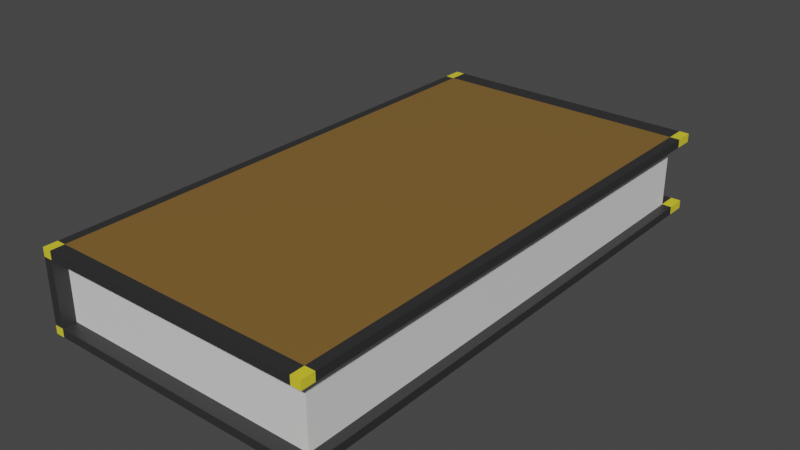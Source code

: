 # Source: libro.blend  (saved by Blender 3.4.6; exported with 4.5.12 LTS)
import bpy
from mathutils import Matrix  # noqa: F401  (used for matrix-valued properties, if any)

bpy.ops.wm.read_factory_settings(use_empty=True)
scene = bpy.context.scene
scene.name = 'Scene'

# ---- collections
col_collection = bpy.data.collections.new('Collection'); scene.collection.children.link(col_collection)

# ---- materials (node trees are filled in below, after node groups)
mat_gris = bpy.data.materials.new('Gris')
mat_gris.alpha_threshold = 0.0
mat_gris.use_transparent_shadow = False
mat_gris.roughness = 0.5
mat_gris.line_color = (0.0, 0.0, 0.0, 1.0)
mat_amarillo = bpy.data.materials.new('Amarillo')
mat_amarillo.use_transparent_shadow = False
mat_cafe = bpy.data.materials.new('Cafe')
mat_cafe.use_transparent_shadow = False
mat_blanco = bpy.data.materials.new('Blanco')
mat_blanco.use_transparent_shadow = False

# ---- material node trees
mat_gris.use_nodes = True; mat_gris.node_tree.nodes.clear()
_N = mat_gris.node_tree.nodes; _L = mat_gris.node_tree.links
n0 = _N.new('ShaderNodeOutputMaterial'); n0.name = 'Material Output'; n0.location = (300, 300)
n1 = _N.new('ShaderNodeBsdfPrincipled'); n1.name = 'Principled BSDF'; n1.location = (10, 300)
n1.distribution = 'GGX'
n1.subsurface_method = 'RANDOM_WALK_SKIN'
n1.inputs[0].default_value = (0.02924, 0.02924, 0.02924, 1.0)
n1.inputs[3].default_value = 1.45
n1.inputs[27].default_value = (0.0, 0.0, 0.0, 1.0)
n1.inputs[28].default_value = 1.0
_L.new(n1.outputs[0], n0.inputs[0])
n0.is_active_output = True
mat_amarillo.use_nodes = True; mat_amarillo.node_tree.nodes.clear()
_N = mat_amarillo.node_tree.nodes; _L = mat_amarillo.node_tree.links
n0 = _N.new('ShaderNodeBsdfPrincipled'); n0.name = 'BSDF Principista'; n0.location = (10, 300)
n0.distribution = 'GGX'
n0.subsurface_method = 'RANDOM_WALK_SKIN'
n0.inputs[0].default_value = (0.8, 0.6902, 0.03409, 1.0)
n0.inputs[3].default_value = 1.45
n0.inputs[27].default_value = (0.0, 0.0, 0.0, 1.0)
n0.inputs[28].default_value = 1.0
n1 = _N.new('ShaderNodeOutputMaterial'); n1.name = 'Material'; n1.location = (300, 300)
_L.new(n0.outputs[0], n1.inputs[0])
n1.is_active_output = True
mat_cafe.use_nodes = True; mat_cafe.node_tree.nodes.clear()
_N = mat_cafe.node_tree.nodes; _L = mat_cafe.node_tree.links
n0 = _N.new('ShaderNodeBsdfPrincipled'); n0.name = 'BSDF Principista'; n0.location = (10, 300)
n0.distribution = 'GGX'
n0.subsurface_method = 'RANDOM_WALK_SKIN'
n0.inputs[0].default_value = (0.2215, 0.1215, 0.02885, 1.0)
n0.inputs[3].default_value = 1.45
n0.inputs[27].default_value = (0.0, 0.0, 0.0, 1.0)
n0.inputs[28].default_value = 1.0
n1 = _N.new('ShaderNodeOutputMaterial'); n1.name = 'Material'; n1.location = (300, 300)
_L.new(n0.outputs[0], n1.inputs[0])
n1.is_active_output = True
mat_blanco.use_nodes = True; mat_blanco.node_tree.nodes.clear()
_N = mat_blanco.node_tree.nodes; _L = mat_blanco.node_tree.links
n0 = _N.new('ShaderNodeBsdfPrincipled'); n0.name = 'BSDF Principista'; n0.location = (10, 300)
n0.distribution = 'GGX'
n0.subsurface_method = 'RANDOM_WALK_SKIN'
n0.inputs[3].default_value = 1.45
n0.inputs[27].default_value = (0.0, 0.0, 0.0, 1.0)
n0.inputs[28].default_value = 1.0
n1 = _N.new('ShaderNodeOutputMaterial'); n1.name = 'Material'; n1.location = (300, 300)
_L.new(n0.outputs[0], n1.inputs[0])
n1.is_active_output = True

# ---- world
world_world = bpy.data.worlds.new('World'); scene.world = world_world
world_world.use_nodes = True; world_world.node_tree.nodes.clear()
_N = world_world.node_tree.nodes; _L = world_world.node_tree.links
n0 = _N.new('ShaderNodeOutputWorld'); n0.name = 'World Output'; n0.location = (300, 300)
n1 = _N.new('ShaderNodeBackground'); n1.name = 'Background'; n1.location = (10, 300)
n1.inputs[0].default_value = (0.05088, 0.05088, 0.05088, 1.0)
_L.new(n1.outputs[0], n0.inputs[0])
n0.is_active_output = True
world_world.color = (0.05088, 0.05088, 0.05088)
world_world.use_sun_shadow = False
world_world.sun_shadow_jitter_overblur = 0.0

# ---- meshes
me_cube = bpy.data.meshes.new('Cube')
me_cube.from_pydata([(1.0, 1.0, 1.0), (1.0, 1.0, -1.0), (1.0, -1.0, 1.0), (1.0, -1.0, -1.0), (-1.0, 1.0, 1.0), (-1.0, 1.0, -1.0), (-1.0, -1.0, 1.0), (-1.0, -1.0, -1.0), (1.0, -1.0, 1.269), (-1.0, -1.0, 1.269), (1.0, 1.0, 1.269), (-1.0, 1.0, 1.269), (-1.0, 1.0, -1.26), (-1.0, -1.0, -1.26), (1.0, 1.0, -1.26), (1.0, -1.0, -1.26), (-1.07, 1.0, -1.0), (-1.07, -1.0, -1.0), (-1.07, -1.0, 1.0), (-1.07, 1.0, 1.0), (-1.07, -1.0, 1.269), (-1.07, 1.0, 1.269), (-1.07, 1.0, -1.26), (-1.07, -1.0, -1.26), (-1.07, -1.054, 1.0), (-1.0, -1.054, 1.0), (-1.0, -1.054, -1.0), (1.0, -1.054, 1.0), (1.0, -1.054, -1.0), (-1.0, -1.054, 1.269), (-1.07, -1.054, 1.269), (1.0, -1.054, 1.269), (-1.0, -1.054, -1.26), (1.0, -1.054, -1.26), (-1.07, -1.054, -1.0), (-1.07, -1.054, -1.26), (1.0, 1.076, -1.0), (-1.0, 1.076, -1.0), (-1.0, 1.076, 1.0), (1.0, 1.076, 1.0), (-1.0, 1.076, 1.269), (1.0, 1.076, 1.269), (1.0, 1.076, -1.26), (-1.0, 1.076, -1.26), (-1.07, 1.076, 1.0), (-1.07, 1.076, -1.0), (-1.07, 1.076, 1.269), (-1.07, 1.076, -1.26), (1.074, 1.0, 1.0), (1.074, -1.0, 1.0), (1.074, -1.0, -1.0), (1.074, 1.0, -1.0), (1.074, 1.0, 1.269), (1.074, -1.0, 1.269), (1.074, 1.076, 1.0), (1.074, -1.0, -1.26), (1.074, 1.0, -1.26), (1.074, -1.054, -1.26), (1.074, -1.054, -1.0), (1.074, -1.054, 1.0), (1.074, -1.054, 1.269), (1.074, 1.076, 1.269), (1.074, 1.076, -1.26), (1.074, 1.076, -1.0)], [], [(23, 13, 32, 35), (3, 2, 6, 7), (12, 13, 23, 22), (12, 22, 47, 43), (1, 0, 2, 3), (5, 4, 0, 1), (10, 11, 9, 8), (39, 41, 61, 54), (3, 28, 58, 50), (19, 21, 46, 44), (12, 14, 15, 13), (31, 27, 59, 60), (10, 8, 53, 52), (20, 18, 24, 30), (17, 18, 19, 16), (17, 16, 22, 23), (19, 18, 20, 21), (0, 4, 38, 39), (16, 19, 44, 45), (9, 20, 30, 29), (1, 3, 50, 51), (9, 11, 21, 20), (25, 27, 31, 29), (25, 29, 30, 24), (28, 26, 32, 33), (32, 26, 34, 35), (26, 25, 24, 34), (6, 2, 27, 25), (17, 23, 35, 34), (7, 6, 25, 26), (3, 7, 26, 28), (13, 15, 33, 32), (8, 9, 29, 31), (18, 17, 34, 24), (37, 43, 47, 45), (39, 38, 40, 41), (37, 36, 42, 43), (40, 38, 44, 46), (38, 37, 45, 44), (14, 12, 43, 42), (5, 1, 36, 37), (21, 11, 40, 46), (11, 10, 41, 40), (4, 5, 37, 38), (22, 16, 45, 47), (36, 1, 51, 63), (49, 53, 60, 59), (49, 48, 52, 53), (51, 50, 55, 56), (51, 56, 62, 63), (55, 50, 58, 57), (52, 48, 54, 61), (2, 0, 48, 49), (15, 14, 56, 55), (8, 31, 60, 53), (42, 36, 63, 62), (41, 10, 52, 61), (28, 33, 57, 58), (14, 42, 62, 56), (33, 15, 55, 57), (27, 2, 49, 59), (0, 39, 54, 48)])
me_cube.polygons.foreach_set('material_index', [1, 3, 0, 1, 3, 3, 2, 1, 1, 1, 2, 1, 0, 1, 2, 0, 0, 0, 0, 1, 0, 0, 0, 1, 0, 1, 0, 0, 1, 0, 0, 0, 0, 0, 1, 0, 0, 1, 0, 0, 0, 1, 0, 0, 1, 1, 1, 0, 0, 1, 1, 1, 0, 0, 1, 1, 1, 1, 1, 1, 1, 1])
_uv = me_cube.uv_layers.new(name='UVMap')
_uv.uv.foreach_set('vector', [0.125, 0.75, 0.125, 0.75, 0.125, 0.75, 0.125, 0.75, 0.375, 0.75, 0.625, 0.75, 0.625, 1.0, 0.375, 1.0, 0.125, 0.5, 0.125, 0.75, 0.125, 0.75, 0.125, 0.5, 0.125, 0.5, 0.125, 0.5, 0.125, 0.5, 0.125, 0.5, 0.375, 0.5, 0.625, 0.5, 0.625, 0.75, 0.375, 0.75, 0.375, 0.25, 0.625, 0.25, 0.625, 0.5, 0.375, 0.5, 0.625, 0.5, 0.875, 0.5, 0.875, 0.75, 0.625, 0.75, 0.625, 0.5, 0.625, 0.5, 0.625, 0.5, 0.625, 0.5, 0.375, 0.75, 0.375, 0.75, 0.375, 0.75, 0.375, 0.75, 0.625, 0.25, 0.625, 0.25, 0.625, 0.25, 0.625, 0.25, 0.125, 0.5, 0.375, 0.5, 0.375, 0.75, 0.125, 0.75, 0.625, 0.75, 0.625, 0.75, 0.625, 0.75, 0.625, 0.75, 0.625, 0.5, 0.625, 0.75, 0.625, 0.75, 0.625, 0.5, 0.625, 0.0, 0.625, 0.0, 0.625, 0.0, 0.625, 0.0, 0.375, 0.0, 0.625, 0.0, 0.625, 0.25, 0.375, 0.25, 0.375, 0.0, 0.375, 0.25, 0.375, 0.25, 0.375, 0.0, 0.625, 0.25, 0.625, 0.0, 0.625, 0.0, 0.625, 0.25, 0.625, 0.5, 0.625, 0.25, 0.625, 0.25, 0.625, 0.5, 0.375, 0.25, 0.625, 0.25, 0.625, 0.25, 0.375, 0.25, 0.875, 0.75, 0.875, 0.75, 0.875, 0.75, 0.875, 0.75, 0.375, 0.5, 0.375, 0.75, 0.375, 0.75, 0.375, 0.5, 0.875, 0.75, 0.875, 0.5, 0.875, 0.5, 0.875, 0.75, 0.625, 1.0, 0.625, 0.75, 0.625, 0.75, 0.625, 1.0, 0.625, 1.0, 0.625, 1.0, 0.625, 1.0, 0.625, 1.0, 0.375, 0.75, 0.375, 1.0, 0.375, 1.0, 0.375, 0.75, 0.375, 1.0, 0.375, 1.0, 0.375, 1.0, 0.375, 1.0, 0.375, 1.0, 0.625, 1.0, 0.625, 1.0, 0.375, 1.0, 0.625, 1.0, 0.625, 0.75, 0.625, 0.75, 0.625, 1.0, 0.375, 0.0, 0.375, 0.0, 0.375, 0.0, 0.375, 0.0, 0.375, 1.0, 0.625, 1.0, 0.625, 1.0, 0.375, 1.0, 0.375, 0.75, 0.375, 1.0, 0.375, 1.0, 0.375, 0.75, 0.125, 0.75, 0.375, 0.75, 0.375, 0.75, 0.125, 0.75, 0.625, 0.75, 0.875, 0.75, 0.875, 0.75, 0.625, 0.75, 0.625, 0.0, 0.375, 0.0, 0.375, 0.0, 0.625, 0.0, 0.375, 0.25, 0.375, 0.25, 0.375, 0.25, 0.375, 0.25, 0.625, 0.5, 0.625, 0.25, 0.625, 0.25, 0.625, 0.5, 0.375, 0.25, 0.375, 0.5, 0.375, 0.5, 0.375, 0.25, 0.625, 0.25, 0.625, 0.25, 0.625, 0.25, 0.625, 0.25, 0.625, 0.25, 0.375, 0.25, 0.375, 0.25, 0.625, 0.25, 0.375, 0.5, 0.125, 0.5, 0.125, 0.5, 0.375, 0.5, 0.375, 0.25, 0.375, 0.5, 0.375, 0.5, 0.375, 0.25, 0.875, 0.5, 0.875, 0.5, 0.875, 0.5, 0.875, 0.5, 0.875, 0.5, 0.625, 0.5, 0.625, 0.5, 0.875, 0.5, 0.625, 0.25, 0.375, 0.25, 0.375, 0.25, 0.625, 0.25, 0.375, 0.25, 0.375, 0.25, 0.375, 0.25, 0.375, 0.25, 0.375, 0.5, 0.375, 0.5, 0.375, 0.5, 0.375, 0.5, 0.625, 0.75, 0.625, 0.75, 0.625, 0.75, 0.625, 0.75, 0.625, 0.75, 0.625, 0.5, 0.625, 0.5, 0.625, 0.75, 0.375, 0.5, 0.375, 0.75, 0.375, 0.75, 0.375, 0.5, 0.375, 0.5, 0.375, 0.5, 0.375, 0.5, 0.375, 0.5, 0.375, 0.75, 0.375, 0.75, 0.375, 0.75, 0.375, 0.75, 0.625, 0.5, 0.625, 0.5, 0.625, 0.5, 0.625, 0.5, 0.625, 0.75, 0.625, 0.5, 0.625, 0.5, 0.625, 0.75, 0.375, 0.75, 0.375, 0.5, 0.375, 0.5, 0.375, 0.75, 0.625, 0.75, 0.625, 0.75, 0.625, 0.75, 0.625, 0.75, 0.375, 0.5, 0.375, 0.5, 0.375, 0.5, 0.375, 0.5, 0.625, 0.5, 0.625, 0.5, 0.625, 0.5, 0.625, 0.5, 0.375, 0.75, 0.375, 0.75, 0.375, 0.75, 0.375, 0.75, 0.375, 0.5, 0.375, 0.5, 0.375, 0.5, 0.375, 0.5, 0.375, 0.75, 0.375, 0.75, 0.375, 0.75, 0.375, 0.75, 0.625, 0.75, 0.625, 0.75, 0.625, 0.75, 0.625, 0.75, 0.625, 0.5, 0.625, 0.5, 0.625, 0.5, 0.625, 0.5])
me_cube.materials.append(mat_gris)
me_cube.materials.append(mat_amarillo)
me_cube.materials.append(mat_cafe)
me_cube.materials.append(mat_blanco)
me_cube.use_mirror_vertex_groups = False
me_cube.update()

# ---- objects
ob_cube = bpy.data.objects.new('Cube', me_cube)

# ---- transforms, parenting, visibility, modifiers, constraints
ob_cube.location = (0.0, 0.0, 0.0)
ob_cube.scale = (1.0, 1.919, 0.2415)
ob_cube.lock_rotations_4d = False
ob_cube.empty_display_type = 'ARROWS'
ob_cube.lineart.crease_threshold = 0.0

# ---- collection membership
col_collection.objects.link(ob_cube)

# ---- scene / render settings (as saved in the file)
scene.frame_start = 1; scene.frame_end = 250; scene.frame_set(1)
scene.render.engine = 'BLENDER_EEVEE_NEXT'
scene.cycles.sampling_pattern = 'TABULATED_SOBOL'
scene.cycles.use_light_tree = False
scene.view_settings.view_transform = 'Filmic'
bpy.context.view_layer.update()

# ---- added for rendering (the .blend has no active camera and no usable light): camera, sun
cam_auto = bpy.data.cameras.new('AutoCamera')
cam_auto.lens = 50.0
cam_auto.sensor_width = 36.0
cam_auto.clip_end = 1000.0
ob_auto_camera = bpy.data.objects.new('AutoCamera', cam_auto)
scene.collection.objects.link(ob_auto_camera)
ob_auto_camera.location = (4.30949, -5.1484, 3.44742)
ob_auto_camera.rotation_euler = (1.09748, -7.21219e-08, 0.694738)
scene.camera = ob_auto_camera
light_auto_sun = bpy.data.lights.new('AutoSun', 'SUN')
light_auto_sun.energy = 3.0
light_auto_sun.angle = 0.0523599
ob_auto_sun = bpy.data.objects.new('AutoSun', light_auto_sun)
scene.collection.objects.link(ob_auto_sun)
ob_auto_sun.rotation_euler = (0.872665, 0.174533, 0.523599)
bpy.context.view_layer.update()
